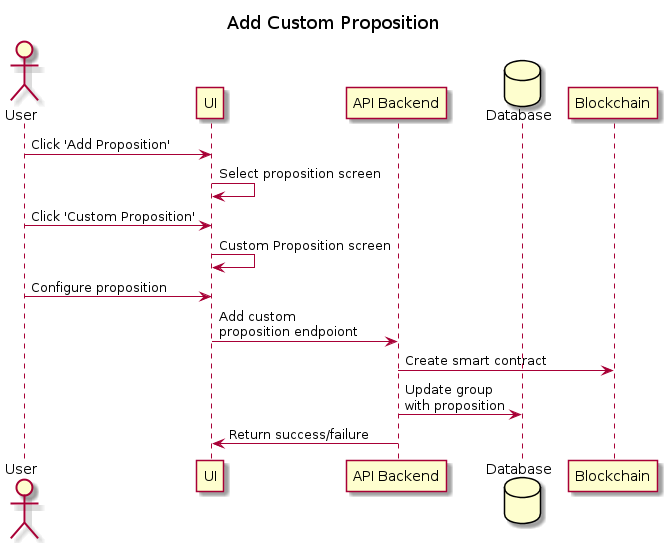

The diagram above was rendered by PlantUML. Its source (embedded in the PNG):
@startuml Add Custom Proposition

title Add Custom Proposition

actor User as user
participant UI as ui
participant "API Backend" as api
database Database as db
participant Blockchain as bc

user -> ui : Click 'Add Proposition'
ui -> ui : Select proposition screen
user -> ui : Click 'Custom Proposition'
ui -> ui : Custom Proposition screen
user -> ui : Configure proposition
ui -> api : Add custom\nproposition endpoiont
api -> bc : Create smart contract
api -> db : Update group\nwith proposition
api -> ui : Return success/failure

@enduml